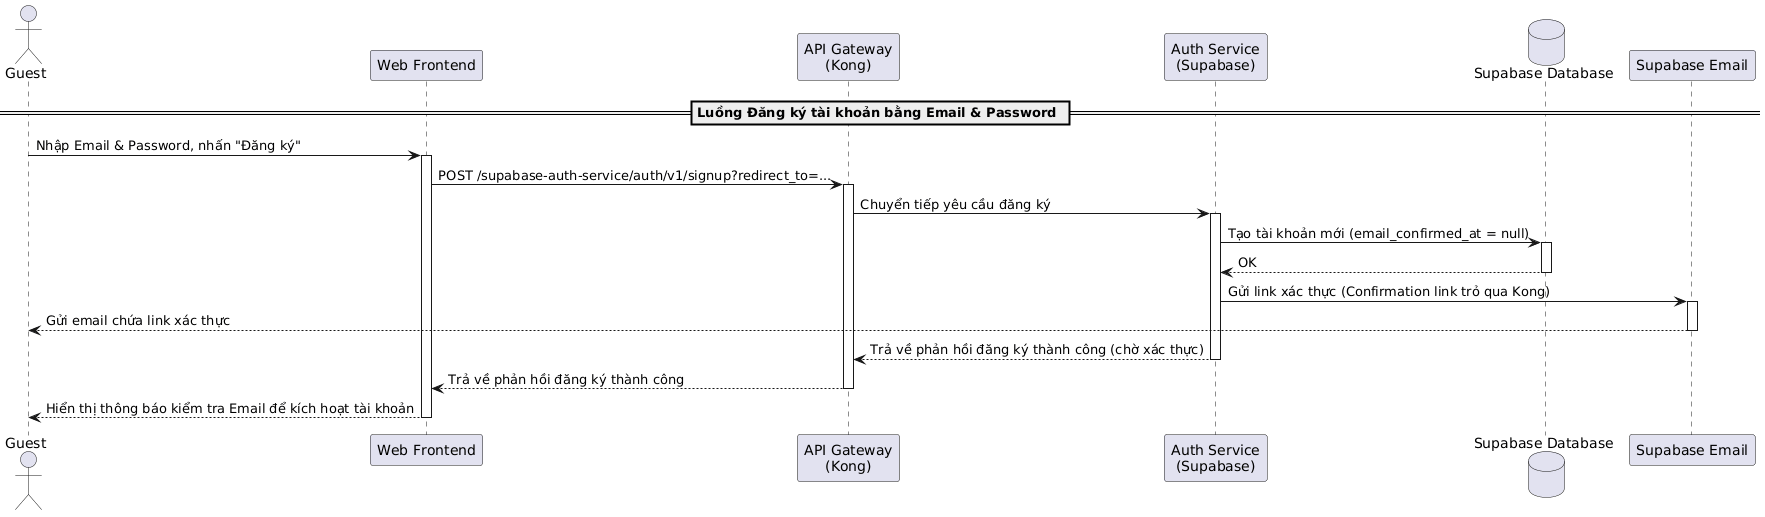

The diagram above was rendered by PlantUML. Its source (embedded in the PNG):
@startuml
actor "Guest" as Guest
participant "Web Frontend" as Frontend
participant "API Gateway\n(Kong)" as Kong
participant "Auth Service\n(Supabase)" as AuthService
database "Supabase Database" as DB
participant "Supabase Email" as Email

== Luồng Đăng ký tài khoản bằng Email & Password ==
Guest -> Frontend: Nhập Email & Password, nhấn "Đăng ký"
activate Frontend

Frontend -> Kong: POST /supabase-auth-service/auth/v1/signup?redirect_to=...
activate Kong
Kong -> AuthService: Chuyển tiếp yêu cầu đăng ký
activate AuthService

AuthService -> DB: Tạo tài khoản mới (email_confirmed_at = null)
activate DB
DB --> AuthService: OK
deactivate DB

AuthService -> Email: Gửi link xác thực (Confirmation link trỏ qua Kong)
activate Email
Email --> Guest: Gửi email chứa link xác thực
deactivate Email

AuthService --> Kong: Trả về phản hồi đăng ký thành công (chờ xác thực)
deactivate AuthService
Kong --> Frontend: Trả về phản hồi đăng ký thành công
deactivate Kong

Frontend --> Guest: Hiển thị thông báo kiểm tra Email để kích hoạt tài khoản
deactivate Frontend
@enduml